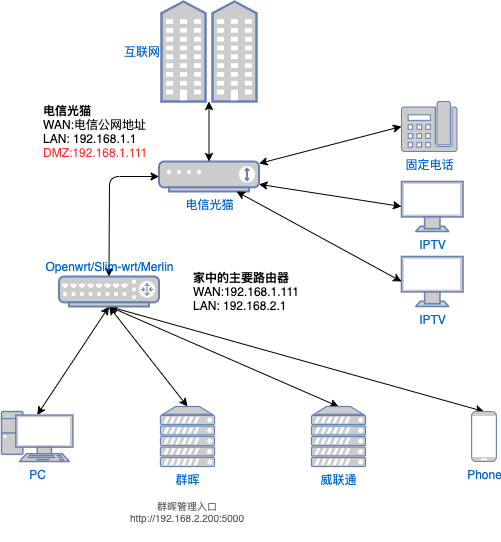

The diagram above was exported from draw.io. Its source (the exported page's mxGraphModel, read from the mxfile embedded in the PNG):
<mxGraphModel dx="888" dy="581" grid="1" gridSize="10" guides="1" tooltips="1" connect="1" arrows="1" fold="1" page="1" pageScale="1" pageWidth="827" pageHeight="1169" background="#ffffff" math="0" shadow="0">
  <root>
    <mxCell id="0" />
    <mxCell id="1" parent="0" />
    <mxCell id="26" value="" style="endArrow=classic;startArrow=classic;html=1;entryX=0.5;entryY=1;entryDx=0;entryDy=0;entryPerimeter=0;exitX=0.5;exitY=0.07;exitDx=0;exitDy=0;exitPerimeter=0;" parent="1" source="22" target="8" edge="1">
      <mxGeometry width="50" height="50" relative="1" as="geometry">
        <mxPoint x="160" y="420" as="sourcePoint" />
        <mxPoint x="210" y="370" as="targetPoint" />
      </mxGeometry>
    </mxCell>
    <mxCell id="27" value="" style="endArrow=classic;startArrow=classic;html=1;entryX=0.5;entryY=1;entryDx=0;entryDy=0;entryPerimeter=0;exitX=0.5;exitY=0;exitDx=0;exitDy=0;exitPerimeter=0;" parent="1" source="23" target="8" edge="1">
      <mxGeometry width="50" height="50" relative="1" as="geometry">
        <mxPoint x="125.71499999999992" y="443.5" as="sourcePoint" />
        <mxPoint x="197.5" y="335" as="targetPoint" />
      </mxGeometry>
    </mxCell>
    <mxCell id="28" value="" style="endArrow=classic;startArrow=classic;html=1;entryX=0.5;entryY=1;entryDx=0;entryDy=0;entryPerimeter=0;exitX=0.5;exitY=0;exitDx=0;exitDy=0;exitPerimeter=0;" parent="1" source="24" target="8" edge="1">
      <mxGeometry width="50" height="50" relative="1" as="geometry">
        <mxPoint x="340" y="600" as="sourcePoint" />
        <mxPoint x="390" y="550" as="targetPoint" />
      </mxGeometry>
    </mxCell>
    <mxCell id="29" value="" style="endArrow=classic;startArrow=classic;html=1;entryX=0.5;entryY=0;entryDx=0;entryDy=0;entryPerimeter=0;exitX=0.5;exitY=1;exitDx=0;exitDy=0;exitPerimeter=0;" parent="1" source="8" target="25" edge="1">
      <mxGeometry width="50" height="50" relative="1" as="geometry">
        <mxPoint x="440" y="650" as="sourcePoint" />
        <mxPoint x="490" y="600" as="targetPoint" />
      </mxGeometry>
    </mxCell>
    <mxCell id="2" value="电信光猫" style="fontColor=#0066CC;verticalAlign=top;verticalLabelPosition=bottom;labelPosition=center;align=center;html=1;outlineConnect=0;fillColor=#CCCCCC;strokeColor=#6881B3;gradientColor=none;gradientDirection=north;strokeWidth=2;shape=mxgraph.networks.modem;" parent="1" vertex="1">
      <mxGeometry x="237.5" y="180" width="100" height="30" as="geometry" />
    </mxCell>
    <mxCell id="3" value="互联网" style="fontColor=#0066CC;verticalAlign=middle;verticalLabelPosition=middle;labelPosition=left;align=right;html=1;outlineConnect=0;fillColor=#CCCCCC;strokeColor=#6881B3;gradientColor=none;gradientDirection=north;strokeWidth=2;shape=mxgraph.networks.community;" parent="1" vertex="1">
      <mxGeometry x="240" y="20" width="95" height="100" as="geometry" />
    </mxCell>
    <mxCell id="5" value="固定电话" style="fontColor=#0066CC;verticalAlign=top;verticalLabelPosition=bottom;labelPosition=center;align=center;html=1;outlineConnect=0;fillColor=#CCCCCC;strokeColor=#6881B3;gradientColor=none;gradientDirection=north;strokeWidth=2;shape=mxgraph.networks.phone_2;" parent="1" vertex="1">
      <mxGeometry x="480" y="120" width="55.56" height="50" as="geometry" />
    </mxCell>
    <mxCell id="6" value="IPTV" style="fontColor=#0066CC;verticalAlign=top;verticalLabelPosition=bottom;labelPosition=center;align=center;html=1;outlineConnect=0;fillColor=#CCCCCC;strokeColor=#6881B3;gradientColor=none;gradientDirection=north;strokeWidth=2;shape=mxgraph.networks.monitor;" parent="1" vertex="1">
      <mxGeometry x="480" y="275" width="61.54" height="50" as="geometry" />
    </mxCell>
    <mxCell id="7" value="IPTV" style="fontColor=#0066CC;verticalAlign=top;verticalLabelPosition=bottom;labelPosition=center;align=center;html=1;outlineConnect=0;fillColor=#CCCCCC;strokeColor=#6881B3;gradientColor=none;gradientDirection=north;strokeWidth=2;shape=mxgraph.networks.monitor;" parent="1" vertex="1">
      <mxGeometry x="480" y="200" width="61.54" height="50" as="geometry" />
    </mxCell>
    <mxCell id="15" value="" style="endArrow=classic;startArrow=classic;html=1;exitX=0.5;exitY=0;exitDx=0;exitDy=0;exitPerimeter=0;" parent="1" source="8" target="2" edge="1">
      <mxGeometry width="50" height="50" relative="1" as="geometry">
        <mxPoint x="180" y="280" as="sourcePoint" />
        <mxPoint x="230" y="230" as="targetPoint" />
        <Array as="points">
          <mxPoint x="188" y="195" />
        </Array>
      </mxGeometry>
    </mxCell>
    <mxCell id="16" value="" style="endArrow=classic;startArrow=classic;html=1;entryX=0.5;entryY=1;entryDx=0;entryDy=0;entryPerimeter=0;" parent="1" source="2" target="3" edge="1">
      <mxGeometry width="50" height="50" relative="1" as="geometry">
        <mxPoint x="140" y="210" as="sourcePoint" />
        <mxPoint x="190" y="160" as="targetPoint" />
      </mxGeometry>
    </mxCell>
    <mxCell id="17" value="" style="endArrow=classic;startArrow=classic;html=1;entryX=0;entryY=0.5;entryDx=0;entryDy=0;entryPerimeter=0;" parent="1" source="2" target="5" edge="1">
      <mxGeometry width="50" height="50" relative="1" as="geometry">
        <mxPoint x="360" y="350" as="sourcePoint" />
        <mxPoint x="410" y="300" as="targetPoint" />
      </mxGeometry>
    </mxCell>
    <mxCell id="18" value="" style="endArrow=classic;startArrow=classic;html=1;entryX=0;entryY=0.5;entryDx=0;entryDy=0;entryPerimeter=0;" parent="1" source="2" target="7" edge="1">
      <mxGeometry width="50" height="50" relative="1" as="geometry">
        <mxPoint x="370" y="440" as="sourcePoint" />
        <mxPoint x="420" y="390" as="targetPoint" />
      </mxGeometry>
    </mxCell>
    <mxCell id="19" value="" style="endArrow=classic;startArrow=classic;html=1;entryX=0;entryY=0.5;entryDx=0;entryDy=0;entryPerimeter=0;" parent="1" source="2" target="6" edge="1">
      <mxGeometry width="50" height="50" relative="1" as="geometry">
        <mxPoint x="360" y="400" as="sourcePoint" />
        <mxPoint x="410" y="350" as="targetPoint" />
      </mxGeometry>
    </mxCell>
    <mxCell id="20" value="&lt;b&gt;电信光猫&lt;br&gt;&lt;/b&gt;WAN:电信公网地址&lt;br&gt;LAN: 192.168.1.1&lt;br&gt;&lt;font color=&quot;#ff3333&quot;&gt;DMZ:192.168.1.111&lt;/font&gt;" style="text;html=1;strokeColor=none;fillColor=none;align=left;verticalAlign=middle;whiteSpace=wrap;rounded=0;" parent="1" vertex="1">
      <mxGeometry x="120" y="120" width="120" height="60" as="geometry" />
    </mxCell>
    <mxCell id="21" value="&lt;b&gt;家中的主要路由器&lt;br&gt;&lt;/b&gt;WAN:192.168.1.111&lt;br&gt;LAN: 192.168.2.1" style="text;html=1;strokeColor=none;fillColor=none;align=left;verticalAlign=middle;whiteSpace=wrap;rounded=0;" parent="1" vertex="1">
      <mxGeometry x="270" y="280" width="120" height="60" as="geometry" />
    </mxCell>
    <mxCell id="22" value="PC" style="fontColor=#0066CC;verticalAlign=top;verticalLabelPosition=bottom;labelPosition=center;align=center;html=1;outlineConnect=0;fillColor=#CCCCCC;strokeColor=#6881B3;gradientColor=none;gradientDirection=north;strokeWidth=2;shape=mxgraph.networks.pc;" parent="1" vertex="1">
      <mxGeometry x="80" y="430" width="71.43" height="50" as="geometry" />
    </mxCell>
    <mxCell id="23" value="群晖" style="fontColor=#0066CC;verticalAlign=top;verticalLabelPosition=bottom;labelPosition=center;align=center;html=1;outlineConnect=0;fillColor=#CCCCCC;strokeColor=#6881B3;gradientColor=none;gradientDirection=north;strokeWidth=2;shape=mxgraph.networks.server;" parent="1" vertex="1">
      <mxGeometry x="239" y="425" width="54" height="60" as="geometry" />
    </mxCell>
    <mxCell id="24" value="威联通" style="fontColor=#0066CC;verticalAlign=top;verticalLabelPosition=bottom;labelPosition=center;align=center;html=1;outlineConnect=0;fillColor=#CCCCCC;strokeColor=#6881B3;gradientColor=none;gradientDirection=north;strokeWidth=2;shape=mxgraph.networks.server;" parent="1" vertex="1">
      <mxGeometry x="390" y="425" width="54" height="60" as="geometry" />
    </mxCell>
    <mxCell id="25" value="Phone" style="fontColor=#0066CC;verticalAlign=top;verticalLabelPosition=bottom;labelPosition=center;align=center;html=1;outlineConnect=0;fillColor=#CCCCCC;strokeColor=#6881B3;gradientColor=none;gradientDirection=north;strokeWidth=2;shape=mxgraph.networks.mobile;" parent="1" vertex="1">
      <mxGeometry x="550" y="430" width="25" height="50" as="geometry" />
    </mxCell>
    <mxCell id="8" value="Openwrt/Slim-wrt/Merlin" style="fontColor=#0066CC;verticalAlign=bottom;verticalLabelPosition=top;labelPosition=center;align=center;html=1;outlineConnect=0;fillColor=#CCCCCC;strokeColor=#6881B3;gradientColor=none;gradientDirection=north;strokeWidth=2;shape=mxgraph.networks.router;" parent="1" vertex="1">
      <mxGeometry x="137.5" y="295" width="100" height="30" as="geometry" />
    </mxCell>
    <mxCell id="30" value="&lt;font color=&quot;#636363&quot;&gt;群晖管理入口http://192.168.2.200:5000&lt;/font&gt;" style="text;html=1;strokeColor=none;fillColor=none;align=center;verticalAlign=middle;whiteSpace=wrap;rounded=0;fontSize=10;" parent="1" vertex="1">
      <mxGeometry x="206" y="500" width="120" height="60" as="geometry" />
    </mxCell>
  </root>
</mxGraphModel>